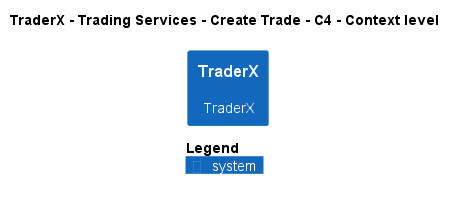

The diagram above was rendered by PlantUML. Its source (embedded in the PNG):
@startuml
!pragma layout smetana
!include ..\..\..\..\..\..\..\.c4s\C4_Context.puml

AddElementTag("c4interflow:lifecycle:new", $bgColor=green, $fontColor=#ffffff, $borderColor=green, $shadowing="False")
AddElementTag("c4interflow:lifecycle:changed", $bgColor=orange, $fontColor=#ffffff, $borderColor=orange, $shadowing="False")
AddElementTag("c4interflow:lifecycle:removed", $bgColor=red, $fontColor=#ffffff, $borderColor=red, $shadowing="False")

AddRelTag("c4interflow:lifecycle:new", $textColor=green, $lineColor=green)
AddRelTag("c4interflow:lifecycle:changed", $textColor=orange, $lineColor=orange)
AddRelTag("c4interflow:lifecycle:removed", $textColor=red, $lineColor=red)

SHOW_PERSON_PORTRAIT()
LAYOUT_TOP_DOWN()

skinparam linetype polyline

title TraderX - Trading Services - Create Trade - C4 - Context level

System(TraderX.SoftwareSystems.TraderX, "TraderX", "TraderX")



SHOW_LEGEND()
@enduml